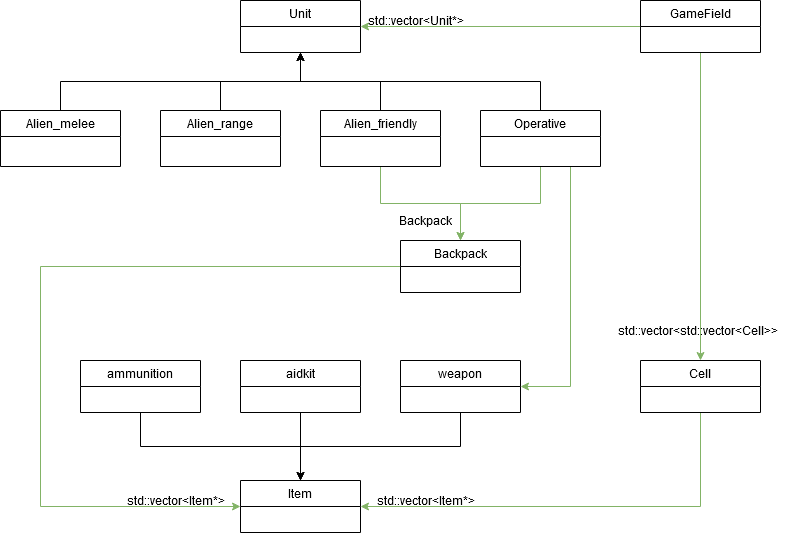

The diagram above was exported from draw.io. Its source (the exported page's mxGraphModel, read from the mxfile embedded in the PNG):
<mxGraphModel dx="1182" dy="751" grid="1" gridSize="10" guides="1" tooltips="1" connect="1" arrows="1" fold="1" page="1" pageScale="1" pageWidth="827" pageHeight="1169" math="0" shadow="0">
  <root>
    <mxCell id="WIyWlLk6GJQsqaUBKTNV-0" />
    <mxCell id="WIyWlLk6GJQsqaUBKTNV-1" parent="WIyWlLk6GJQsqaUBKTNV-0" />
    <mxCell id="dIxIu2a-UulCsKr6r4FQ-59" style="edgeStyle=orthogonalEdgeStyle;rounded=0;orthogonalLoop=1;jettySize=auto;html=1;exitX=0.5;exitY=0;exitDx=0;exitDy=0;endArrow=classic;endFill=1;" edge="1" parent="WIyWlLk6GJQsqaUBKTNV-1" source="dIxIu2a-UulCsKr6r4FQ-15" target="dIxIu2a-UulCsKr6r4FQ-32">
      <mxGeometry relative="1" as="geometry" />
    </mxCell>
    <mxCell id="dIxIu2a-UulCsKr6r4FQ-15" value="Alien_melee" style="swimlane;fontStyle=0;childLayout=stackLayout;horizontal=1;startSize=26;fillColor=none;horizontalStack=0;resizeParent=1;resizeParentMax=0;resizeLast=0;collapsible=1;marginBottom=0;" vertex="1" parent="WIyWlLk6GJQsqaUBKTNV-1">
      <mxGeometry x="40" y="150" width="120" height="56" as="geometry" />
    </mxCell>
    <mxCell id="dIxIu2a-UulCsKr6r4FQ-60" style="edgeStyle=orthogonalEdgeStyle;rounded=0;orthogonalLoop=1;jettySize=auto;html=1;exitX=0.5;exitY=0;exitDx=0;exitDy=0;endArrow=classic;endFill=1;" edge="1" parent="WIyWlLk6GJQsqaUBKTNV-1" source="dIxIu2a-UulCsKr6r4FQ-23" target="dIxIu2a-UulCsKr6r4FQ-32">
      <mxGeometry relative="1" as="geometry" />
    </mxCell>
    <mxCell id="dIxIu2a-UulCsKr6r4FQ-23" value="Alien_range" style="swimlane;fontStyle=0;childLayout=stackLayout;horizontal=1;startSize=26;fillColor=none;horizontalStack=0;resizeParent=1;resizeParentMax=0;resizeLast=0;collapsible=1;marginBottom=0;" vertex="1" parent="WIyWlLk6GJQsqaUBKTNV-1">
      <mxGeometry x="200" y="150" width="120" height="56" as="geometry" />
    </mxCell>
    <mxCell id="dIxIu2a-UulCsKr6r4FQ-61" style="edgeStyle=orthogonalEdgeStyle;rounded=0;orthogonalLoop=1;jettySize=auto;html=1;exitX=0.5;exitY=0;exitDx=0;exitDy=0;endArrow=classic;endFill=1;" edge="1" parent="WIyWlLk6GJQsqaUBKTNV-1" source="dIxIu2a-UulCsKr6r4FQ-26" target="dIxIu2a-UulCsKr6r4FQ-32">
      <mxGeometry relative="1" as="geometry" />
    </mxCell>
    <mxCell id="dIxIu2a-UulCsKr6r4FQ-82" style="edgeStyle=orthogonalEdgeStyle;rounded=0;orthogonalLoop=1;jettySize=auto;html=1;exitX=0.5;exitY=1;exitDx=0;exitDy=0;entryX=0.5;entryY=0;entryDx=0;entryDy=0;endArrow=classic;endFill=1;strokeColor=#82b366;fillColor=#d5e8d4;" edge="1" parent="WIyWlLk6GJQsqaUBKTNV-1" source="dIxIu2a-UulCsKr6r4FQ-26" target="dIxIu2a-UulCsKr6r4FQ-35">
      <mxGeometry relative="1" as="geometry" />
    </mxCell>
    <mxCell id="dIxIu2a-UulCsKr6r4FQ-26" value="Alien_friendly" style="swimlane;fontStyle=0;childLayout=stackLayout;horizontal=1;startSize=26;fillColor=none;horizontalStack=0;resizeParent=1;resizeParentMax=0;resizeLast=0;collapsible=1;marginBottom=0;" vertex="1" parent="WIyWlLk6GJQsqaUBKTNV-1">
      <mxGeometry x="360" y="150" width="120" height="56" as="geometry">
        <mxRectangle x="400" y="200" width="110" height="26" as="alternateBounds" />
      </mxGeometry>
    </mxCell>
    <mxCell id="dIxIu2a-UulCsKr6r4FQ-62" style="edgeStyle=orthogonalEdgeStyle;rounded=0;orthogonalLoop=1;jettySize=auto;html=1;exitX=0.5;exitY=0;exitDx=0;exitDy=0;endArrow=classic;endFill=1;" edge="1" parent="WIyWlLk6GJQsqaUBKTNV-1" source="dIxIu2a-UulCsKr6r4FQ-29" target="dIxIu2a-UulCsKr6r4FQ-32">
      <mxGeometry relative="1" as="geometry" />
    </mxCell>
    <mxCell id="dIxIu2a-UulCsKr6r4FQ-83" style="edgeStyle=orthogonalEdgeStyle;rounded=0;orthogonalLoop=1;jettySize=auto;html=1;exitX=0.5;exitY=1;exitDx=0;exitDy=0;endArrow=classic;endFill=1;strokeColor=#82b366;fillColor=#d5e8d4;" edge="1" parent="WIyWlLk6GJQsqaUBKTNV-1" source="dIxIu2a-UulCsKr6r4FQ-29">
      <mxGeometry relative="1" as="geometry">
        <mxPoint x="500" y="280" as="targetPoint" />
      </mxGeometry>
    </mxCell>
    <mxCell id="dIxIu2a-UulCsKr6r4FQ-84" style="edgeStyle=orthogonalEdgeStyle;rounded=0;orthogonalLoop=1;jettySize=auto;html=1;exitX=0.75;exitY=1;exitDx=0;exitDy=0;entryX=1;entryY=0.5;entryDx=0;entryDy=0;endArrow=classic;endFill=1;strokeColor=#82b366;fillColor=#d5e8d4;" edge="1" parent="WIyWlLk6GJQsqaUBKTNV-1" source="dIxIu2a-UulCsKr6r4FQ-29" target="dIxIu2a-UulCsKr6r4FQ-53">
      <mxGeometry relative="1" as="geometry" />
    </mxCell>
    <mxCell id="dIxIu2a-UulCsKr6r4FQ-29" value="Operative" style="swimlane;fontStyle=0;childLayout=stackLayout;horizontal=1;startSize=26;fillColor=none;horizontalStack=0;resizeParent=1;resizeParentMax=0;resizeLast=0;collapsible=1;marginBottom=0;" vertex="1" parent="WIyWlLk6GJQsqaUBKTNV-1">
      <mxGeometry x="520" y="150" width="120" height="56" as="geometry" />
    </mxCell>
    <mxCell id="dIxIu2a-UulCsKr6r4FQ-32" value="Unit" style="swimlane;fontStyle=0;childLayout=stackLayout;horizontal=1;startSize=26;fillColor=none;horizontalStack=0;resizeParent=1;resizeParentMax=0;resizeLast=0;collapsible=1;marginBottom=0;" vertex="1" parent="WIyWlLk6GJQsqaUBKTNV-1">
      <mxGeometry x="280" y="40" width="120" height="52" as="geometry" />
    </mxCell>
    <mxCell id="dIxIu2a-UulCsKr6r4FQ-102" style="edgeStyle=orthogonalEdgeStyle;rounded=0;orthogonalLoop=1;jettySize=auto;html=1;exitX=0;exitY=0.5;exitDx=0;exitDy=0;entryX=0;entryY=0.5;entryDx=0;entryDy=0;endArrow=classic;endFill=1;strokeColor=#82b366;fillColor=#d5e8d4;" edge="1" parent="WIyWlLk6GJQsqaUBKTNV-1" source="dIxIu2a-UulCsKr6r4FQ-35" target="dIxIu2a-UulCsKr6r4FQ-44">
      <mxGeometry relative="1" as="geometry">
        <Array as="points">
          <mxPoint x="80" y="306" />
          <mxPoint x="80" y="546" />
        </Array>
      </mxGeometry>
    </mxCell>
    <mxCell id="dIxIu2a-UulCsKr6r4FQ-35" value="Backpack" style="swimlane;fontStyle=0;childLayout=stackLayout;horizontal=1;startSize=26;fillColor=none;horizontalStack=0;resizeParent=1;resizeParentMax=0;resizeLast=0;collapsible=1;marginBottom=0;" vertex="1" parent="WIyWlLk6GJQsqaUBKTNV-1">
      <mxGeometry x="440" y="280" width="120" height="52" as="geometry" />
    </mxCell>
    <mxCell id="dIxIu2a-UulCsKr6r4FQ-85" style="edgeStyle=orthogonalEdgeStyle;rounded=0;orthogonalLoop=1;jettySize=auto;html=1;exitX=0;exitY=0.5;exitDx=0;exitDy=0;entryX=1;entryY=0.5;entryDx=0;entryDy=0;endArrow=classic;endFill=1;strokeColor=#82b366;fillColor=#d5e8d4;" edge="1" parent="WIyWlLk6GJQsqaUBKTNV-1" source="dIxIu2a-UulCsKr6r4FQ-38" target="dIxIu2a-UulCsKr6r4FQ-32">
      <mxGeometry relative="1" as="geometry" />
    </mxCell>
    <mxCell id="dIxIu2a-UulCsKr6r4FQ-86" style="edgeStyle=orthogonalEdgeStyle;rounded=0;orthogonalLoop=1;jettySize=auto;html=1;exitX=0.5;exitY=1;exitDx=0;exitDy=0;entryX=0.5;entryY=0;entryDx=0;entryDy=0;endArrow=classic;endFill=1;strokeColor=#82b366;fillColor=#d5e8d4;" edge="1" parent="WIyWlLk6GJQsqaUBKTNV-1" source="dIxIu2a-UulCsKr6r4FQ-38" target="dIxIu2a-UulCsKr6r4FQ-41">
      <mxGeometry relative="1" as="geometry" />
    </mxCell>
    <mxCell id="dIxIu2a-UulCsKr6r4FQ-38" value="GameField" style="swimlane;fontStyle=0;childLayout=stackLayout;horizontal=1;startSize=26;fillColor=none;horizontalStack=0;resizeParent=1;resizeParentMax=0;resizeLast=0;collapsible=1;marginBottom=0;" vertex="1" parent="WIyWlLk6GJQsqaUBKTNV-1">
      <mxGeometry x="680" y="40" width="120" height="52" as="geometry" />
    </mxCell>
    <mxCell id="dIxIu2a-UulCsKr6r4FQ-87" style="edgeStyle=orthogonalEdgeStyle;rounded=0;orthogonalLoop=1;jettySize=auto;html=1;exitX=0.5;exitY=1;exitDx=0;exitDy=0;entryX=1;entryY=0.5;entryDx=0;entryDy=0;endArrow=classic;endFill=1;strokeColor=#82b366;fillColor=#d5e8d4;" edge="1" parent="WIyWlLk6GJQsqaUBKTNV-1" source="dIxIu2a-UulCsKr6r4FQ-41" target="dIxIu2a-UulCsKr6r4FQ-44">
      <mxGeometry relative="1" as="geometry" />
    </mxCell>
    <mxCell id="dIxIu2a-UulCsKr6r4FQ-41" value="Cell" style="swimlane;fontStyle=0;childLayout=stackLayout;horizontal=1;startSize=26;fillColor=none;horizontalStack=0;resizeParent=1;resizeParentMax=0;resizeLast=0;collapsible=1;marginBottom=0;" vertex="1" parent="WIyWlLk6GJQsqaUBKTNV-1">
      <mxGeometry x="680" y="400" width="120" height="52" as="geometry" />
    </mxCell>
    <mxCell id="dIxIu2a-UulCsKr6r4FQ-44" value="Item" style="swimlane;fontStyle=0;childLayout=stackLayout;horizontal=1;startSize=26;fillColor=none;horizontalStack=0;resizeParent=1;resizeParentMax=0;resizeLast=0;collapsible=1;marginBottom=0;" vertex="1" parent="WIyWlLk6GJQsqaUBKTNV-1">
      <mxGeometry x="280" y="520" width="120" height="52" as="geometry" />
    </mxCell>
    <mxCell id="dIxIu2a-UulCsKr6r4FQ-80" style="edgeStyle=orthogonalEdgeStyle;rounded=0;orthogonalLoop=1;jettySize=auto;html=1;exitX=0.5;exitY=1;exitDx=0;exitDy=0;endArrow=classic;endFill=1;strokeColor=#000000;" edge="1" parent="WIyWlLk6GJQsqaUBKTNV-1" source="dIxIu2a-UulCsKr6r4FQ-47">
      <mxGeometry relative="1" as="geometry">
        <mxPoint x="340" y="520" as="targetPoint" />
      </mxGeometry>
    </mxCell>
    <mxCell id="dIxIu2a-UulCsKr6r4FQ-47" value="aidkit" style="swimlane;fontStyle=0;childLayout=stackLayout;horizontal=1;startSize=26;fillColor=none;horizontalStack=0;resizeParent=1;resizeParentMax=0;resizeLast=0;collapsible=1;marginBottom=0;" vertex="1" parent="WIyWlLk6GJQsqaUBKTNV-1">
      <mxGeometry x="280" y="400" width="120" height="52" as="geometry" />
    </mxCell>
    <mxCell id="dIxIu2a-UulCsKr6r4FQ-79" style="edgeStyle=orthogonalEdgeStyle;rounded=0;orthogonalLoop=1;jettySize=auto;html=1;exitX=0.5;exitY=1;exitDx=0;exitDy=0;entryX=0.5;entryY=0;entryDx=0;entryDy=0;endArrow=classic;endFill=1;" edge="1" parent="WIyWlLk6GJQsqaUBKTNV-1" source="dIxIu2a-UulCsKr6r4FQ-50" target="dIxIu2a-UulCsKr6r4FQ-44">
      <mxGeometry relative="1" as="geometry" />
    </mxCell>
    <mxCell id="dIxIu2a-UulCsKr6r4FQ-50" value="ammunition" style="swimlane;fontStyle=0;childLayout=stackLayout;horizontal=1;startSize=26;fillColor=none;horizontalStack=0;resizeParent=1;resizeParentMax=0;resizeLast=0;collapsible=1;marginBottom=0;" vertex="1" parent="WIyWlLk6GJQsqaUBKTNV-1">
      <mxGeometry x="120" y="400" width="120" height="52" as="geometry" />
    </mxCell>
    <mxCell id="dIxIu2a-UulCsKr6r4FQ-81" style="edgeStyle=orthogonalEdgeStyle;rounded=0;orthogonalLoop=1;jettySize=auto;html=1;exitX=0.5;exitY=1;exitDx=0;exitDy=0;entryX=0.5;entryY=0;entryDx=0;entryDy=0;endArrow=classic;endFill=1;strokeColor=#000000;" edge="1" parent="WIyWlLk6GJQsqaUBKTNV-1" source="dIxIu2a-UulCsKr6r4FQ-53" target="dIxIu2a-UulCsKr6r4FQ-44">
      <mxGeometry relative="1" as="geometry" />
    </mxCell>
    <mxCell id="dIxIu2a-UulCsKr6r4FQ-53" value="weapon" style="swimlane;fontStyle=0;childLayout=stackLayout;horizontal=1;startSize=26;fillColor=none;horizontalStack=0;resizeParent=1;resizeParentMax=0;resizeLast=0;collapsible=1;marginBottom=0;" vertex="1" parent="WIyWlLk6GJQsqaUBKTNV-1">
      <mxGeometry x="440" y="400" width="120" height="52" as="geometry" />
    </mxCell>
    <mxCell id="dIxIu2a-UulCsKr6r4FQ-90" value="Backpack" style="text;html=1;align=center;verticalAlign=middle;resizable=0;points=[];autosize=1;" vertex="1" parent="WIyWlLk6GJQsqaUBKTNV-1">
      <mxGeometry x="430" y="250" width="70" height="20" as="geometry" />
    </mxCell>
    <mxCell id="dIxIu2a-UulCsKr6r4FQ-91" value="std::vector&amp;lt;Unit*&amp;gt;" style="text;html=1;align=center;verticalAlign=middle;resizable=0;points=[];autosize=1;" vertex="1" parent="WIyWlLk6GJQsqaUBKTNV-1">
      <mxGeometry x="400" y="50" width="110" height="20" as="geometry" />
    </mxCell>
    <mxCell id="dIxIu2a-UulCsKr6r4FQ-92" value="std::vector&amp;lt;std::vector&amp;lt;Cell&amp;gt;&amp;gt;" style="text;html=1;align=center;verticalAlign=middle;resizable=0;points=[];autosize=1;" vertex="1" parent="WIyWlLk6GJQsqaUBKTNV-1">
      <mxGeometry x="647" y="360" width="180" height="20" as="geometry" />
    </mxCell>
    <mxCell id="dIxIu2a-UulCsKr6r4FQ-94" value="std::vector&amp;lt;Item*&amp;gt;" style="text;html=1;align=center;verticalAlign=middle;resizable=0;points=[];autosize=1;" vertex="1" parent="WIyWlLk6GJQsqaUBKTNV-1">
      <mxGeometry x="410" y="530" width="110" height="20" as="geometry" />
    </mxCell>
    <mxCell id="dIxIu2a-UulCsKr6r4FQ-97" value="std::vector&amp;lt;Item*&amp;gt;" style="text;html=1;align=center;verticalAlign=middle;resizable=0;points=[];autosize=1;" vertex="1" parent="WIyWlLk6GJQsqaUBKTNV-1">
      <mxGeometry x="160" y="530" width="110" height="20" as="geometry" />
    </mxCell>
  </root>
</mxGraphModel>